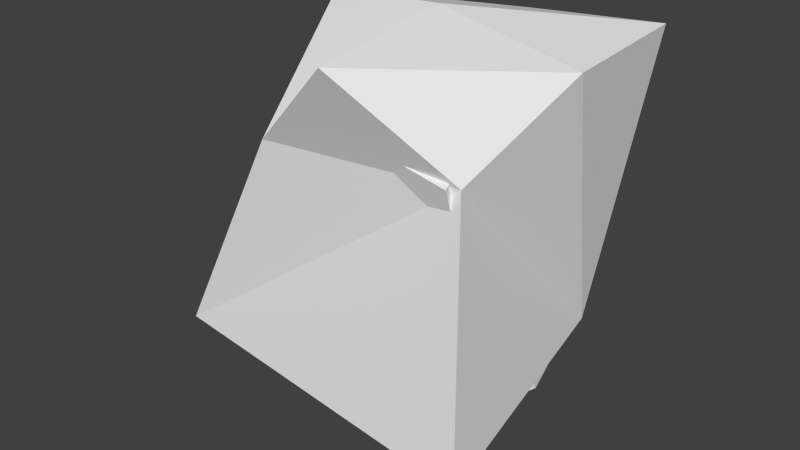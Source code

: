 # Source: form.blend  (saved by Blender 2.76.0; exported with 4.5.12 LTS)
import bpy
from mathutils import Matrix  # noqa: F401  (used for matrix-valued properties, if any)

bpy.ops.wm.read_factory_settings(use_empty=True)
scene = bpy.context.scene
scene.name = 'Scene'

# ---- collections
col_collection_1 = bpy.data.collections.new('Collection 1'); scene.collection.children.link(col_collection_1)

# ---- materials (node trees are filled in below, after node groups)
mat_material = bpy.data.materials.new('Material')
mat_material.alpha_threshold = 0.0
mat_material.use_transparent_shadow = False
mat_material.roughness = 0.5
mat_material.line_color = (0.0, 0.0, 0.0, 1.0)

# ---- material node trees

# ---- world
world_world = bpy.data.worlds.new('World'); scene.world = world_world
world_world.color = (0.05088, 0.05088, 0.05088)
world_world.use_sun_shadow = False
world_world.sun_shadow_jitter_overblur = 0.0
world_world.cycles.sampling_method = 'MANUAL'
world_world.cycles.sample_map_resolution = 256

# ---- meshes
me_cube_002 = bpy.data.meshes.new('Cube.002')
me_cube_002.from_pydata([(-1.224, 1.483, -0.8306), (1.124, 1.16, -0.7953), (1.049, -1.017, 1.517), (-0.02484, 0.0106, 2.752), (-1.198, -1.234, 1.464), (-2.388, -1.311, -0.9826), (1.662, -1.845, -0.9621), (1.542, 1.542, 2.504), (-1.505, 0.2048, 2.598), (-0.1068, -1.547, 2.514), (1.527, 0.07273, 2.398), (0.02366, 1.514, 2.385)], [], [(1, 0, 8, 11), (2, 4, 5, 6), (11, 7, 1), (1, 7, 10), (1, 10, 2), (2, 6, 1), (10, 3, 9, 2), (3, 8, 4, 9), (3, 11, 8), (3, 10, 7, 11), (0, 4, 8), (0, 5, 4), (2, 9, 4), (0, 6, 5), (0, 1, 6)])
me_cube_002.use_remesh_preserve_volume = False
me_cube_002.use_remesh_preserve_attributes = False
me_cube_002.use_mirror_vertex_groups = False
me_cube_002.update()
me_cube = bpy.data.meshes.new('Cube')
me_cube.from_pydata([(1.0, 1.0, -1.0), (1.0, -1.0, -1.0), (-1.0, -1.0, -1.0), (-1.0, 1.0, -1.0), (0.8078, 0.6944, 1.0), (1.0, -1.0, 1.0), (-1.0, -1.0, 1.0), (-1.0, 1.0, 1.0), (1.309, -5.96e-08, -1.0), (-1.0, 2.384e-07, -1.0), (0.6544, -5.364e-07, 1.304), (-1.203, -5.96e-08, 1.0), (-0.6805, -0.7339, 0.0), (-1.192e-07, -2.98e-07, 1.539), (-5.364e-07, -1.0, 1.208), (1.0, -1.0, 1.0), (-0.6805, -0.7339, 0.0), (-0.7549, 0.6385, 0.0), (0.7646, 0.9502, 1.648), (-1.043, 1.256, 1.648), (-1.246, 0.2557, 1.648), (0.6111, 0.2557, 1.952), (-0.04325, 0.2557, 2.187), (0.6132, -0.1208, 1.827), (0.9588, -1.121, 1.524), (-0.04121, -1.121, 1.731), (-1.041, -1.121, 1.524), (-1.244, -0.1208, 1.524), (-0.04121, -0.1208, 2.063)], [(5, 15), (12, 16)], [(8, 1, 2, 9), (10, 13, 28, 23), (8, 10, 5, 1), (1, 5, 14, 6, 12, 2), (9, 11, 7, 17, 3), (4, 0, 3, 17, 7), (2, 12, 6, 11, 9), (0, 4, 10, 8), (13, 10, 21, 22), (0, 8, 9, 3), (18, 19, 20, 22, 21), (10, 4, 18, 21), (11, 13, 22, 20), (7, 11, 20, 19), (4, 7, 19, 18), (23, 28, 27, 26, 25, 24), (13, 11, 27, 28), (6, 14, 25, 26), (5, 10, 23, 24), (11, 6, 26, 27), (14, 5, 24, 25)])
me_cube.materials.append(mat_material)
me_cube.use_remesh_preserve_volume = False
me_cube.use_remesh_preserve_attributes = False
me_cube.use_mirror_vertex_groups = False
me_cube.update()

# ---- objects
ob_cube_001 = bpy.data.objects.new('Cube.001', me_cube_002)
ob_cube = bpy.data.objects.new('Cube', me_cube)

# ---- transforms, parenting, visibility, modifiers, constraints
ob_cube_001.location = (0.0, 0.0, 1.0)
ob_cube_001.lineart.crease_threshold = 0.0
ob_cube.location = (0.0, 0.0, 1.0)
ob_cube.lock_rotations_4d = False
ob_cube.empty_display_type = 'ARROWS'
ob_cube.hide_viewport = True
ob_cube.lineart.crease_threshold = 0.0

# ---- collection membership
col_collection_1.objects.link(ob_cube_001)
col_collection_1.objects.link(ob_cube)

# ---- scene / render settings (as saved in the file)
scene.frame_start = 1; scene.frame_end = 250; scene.frame_set(1)
scene.render.engine = 'BLENDER_EEVEE_NEXT'
scene.render.resolution_percentage = 50
scene.render.dither_intensity = 0.0
scene.cycles.use_denoising = False
scene.cycles.samples = 10
scene.cycles.sampling_pattern = 'TABULATED_SOBOL'
scene.cycles.light_sampling_threshold = 0.0
scene.cycles.use_adaptive_sampling = False
scene.cycles.use_light_tree = False
scene.cycles.blur_glossy = 0.0
scene.cycles.pixel_filter_type = 'GAUSSIAN'
scene.cycles.sample_clamp_indirect = 0.0
scene.view_settings.view_transform = 'Standard'
bpy.context.view_layer.update()

# ---- added for rendering (the .blend has no active camera and no usable light): camera, sun
cam_auto = bpy.data.cameras.new('AutoCamera')
cam_auto.lens = 50.0
cam_auto.sensor_width = 36.0
cam_auto.clip_end = 1000.0
ob_auto_camera = bpy.data.objects.new('AutoCamera', cam_auto)
scene.collection.objects.link(ob_auto_camera)
ob_auto_camera.location = (6.20975, -8.03831, 6.63405)
ob_auto_camera.rotation_euler = (1.09748, -7.21219e-08, 0.694738)
scene.camera = ob_auto_camera
light_auto_sun = bpy.data.lights.new('AutoSun', 'SUN')
light_auto_sun.energy = 3.0
light_auto_sun.angle = 0.0523599
ob_auto_sun = bpy.data.objects.new('AutoSun', light_auto_sun)
scene.collection.objects.link(ob_auto_sun)
ob_auto_sun.rotation_euler = (0.872665, 0.174533, 0.523599)
bpy.context.view_layer.update()
